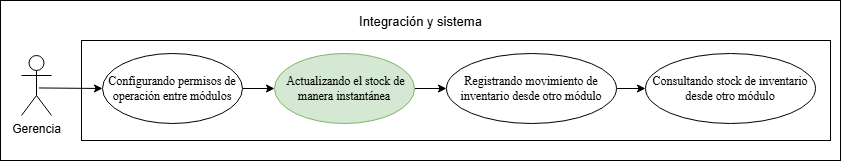

The diagram above was exported from draw.io. Its source (the exported page's mxGraphModel, read from the mxfile embedded in the PNG):
<mxGraphModel dx="1014" dy="597" grid="1" gridSize="10" guides="1" tooltips="1" connect="1" arrows="1" fold="1" page="1" pageScale="1" pageWidth="827" pageHeight="1169" math="0" shadow="0">
  <root>
    <mxCell id="0" />
    <mxCell id="1" parent="0" />
    <mxCell id="32H0DEgUNfhWJEcKCqJm-3" parent="1" style="rounded=0;whiteSpace=wrap;html=1;" value="" vertex="1">
      <mxGeometry height="160" width="840" x="70" y="460" as="geometry" />
    </mxCell>
    <mxCell id="32H0DEgUNfhWJEcKCqJm-4" parent="1" style="rounded=0;whiteSpace=wrap;html=1;" value="" vertex="1">
      <mxGeometry height="100" width="749" x="151" y="500" as="geometry" />
    </mxCell>
    <mxCell id="32H0DEgUNfhWJEcKCqJm-5" edge="1" parent="1" source="32H0DEgUNfhWJEcKCqJm-6" style="rounded=0;orthogonalLoop=1;jettySize=auto;html=1;entryX=0;entryY=0.5;entryDx=0;entryDy=0;exitX=0.581;exitY=0.541;exitDx=0;exitDy=0;exitPerimeter=0;" target="32H0DEgUNfhWJEcKCqJm-8">
      <mxGeometry relative="1" as="geometry">
        <Array as="points" />
        <mxPoint x="-104" y="979" as="sourcePoint" />
        <mxPoint y="984" as="targetPoint" />
      </mxGeometry>
    </mxCell>
    <mxCell id="32H0DEgUNfhWJEcKCqJm-6" parent="1" style="shape=umlActor;verticalLabelPosition=bottom;verticalAlign=top;html=1;" value="Gerencia" vertex="1">
      <mxGeometry height="60" width="30" x="91" y="515" as="geometry" />
    </mxCell>
    <mxCell id="32H0DEgUNfhWJEcKCqJm-7" edge="1" parent="1" source="32H0DEgUNfhWJEcKCqJm-8" style="rounded=0;orthogonalLoop=1;jettySize=auto;html=1;exitX=1;exitY=0.5;exitDx=0;exitDy=0;entryX=0;entryY=0.5;entryDx=0;entryDy=0;" target="32H0DEgUNfhWJEcKCqJm-10">
      <mxGeometry relative="1" as="geometry">
        <mxPoint x="382" y="546" as="targetPoint" />
      </mxGeometry>
    </mxCell>
    <mxCell id="32H0DEgUNfhWJEcKCqJm-8" parent="1" style="ellipse;whiteSpace=wrap;html=1;" value="&lt;font face=&quot;Times New Roman, serif&quot;&gt;&lt;span style=&quot;white-space-collapse: preserve;&quot;&gt;Configurando permisos de operación entre módulos&lt;/span&gt;&lt;/font&gt;" vertex="1">
      <mxGeometry height="70" width="140" x="172" y="513" as="geometry" />
    </mxCell>
    <mxCell id="32H0DEgUNfhWJEcKCqJm-9" parent="1" style="text;html=1;whiteSpace=wrap;align=center;verticalAlign=middle;rounded=0;" value="&lt;font style=&quot;font-size: 13px;&quot;&gt;Integración y sistema&lt;/font&gt;" vertex="1">
      <mxGeometry height="30" width="164.75" x="407.62" y="466" as="geometry" />
    </mxCell>
    <mxCell id="kUyi_X-03xNLDFUvgIGX-2" edge="1" parent="1" source="32H0DEgUNfhWJEcKCqJm-10" style="edgeStyle=orthogonalEdgeStyle;rounded=0;orthogonalLoop=1;jettySize=auto;html=1;" target="kUyi_X-03xNLDFUvgIGX-1" value="">
      <mxGeometry relative="1" as="geometry" />
    </mxCell>
    <mxCell id="32H0DEgUNfhWJEcKCqJm-10" parent="1" style="ellipse;whiteSpace=wrap;html=1;fillColor=#d5e8d4;strokeColor=#82b366;" value="&lt;span style=&quot;font-family: &amp;quot;Times New Roman&amp;quot;, serif; white-space: pre-wrap; color: rgb(0, 0, 0);&quot;&gt; Actualizando el stock de manera instantánea&lt;/span&gt;" vertex="1">
      <mxGeometry height="70" width="140" x="344" y="513" as="geometry" />
    </mxCell>
    <mxCell id="32H0DEgUNfhWJEcKCqJm-11" edge="1" parent="1" source="32H0DEgUNfhWJEcKCqJm-9" style="edgeStyle=orthogonalEdgeStyle;rounded=0;orthogonalLoop=1;jettySize=auto;html=1;innerLoopWaypoints=1;exitX=0.5;exitY=1;exitDx=0;exitDy=0;" target="32H0DEgUNfhWJEcKCqJm-9">
      <mxGeometry relative="1" as="geometry" />
    </mxCell>
    <mxCell id="dbVBu_4ppL4exNHwS9Jf-3" edge="1" parent="1" source="kUyi_X-03xNLDFUvgIGX-1" style="edgeStyle=orthogonalEdgeStyle;rounded=0;orthogonalLoop=1;jettySize=auto;html=1;" target="dbVBu_4ppL4exNHwS9Jf-2" value="">
      <mxGeometry relative="1" as="geometry" />
    </mxCell>
    <mxCell id="kUyi_X-03xNLDFUvgIGX-1" parent="1" style="ellipse;whiteSpace=wrap;html=1;" value="&lt;font face=&quot;Times New Roman, serif&quot;&gt;&lt;span style=&quot;white-space-collapse: preserve;&quot;&gt;Registrando movimiento de inventario desde otro módulo&lt;/span&gt;&lt;/font&gt;" vertex="1">
      <mxGeometry height="70" width="170" x="516" y="513" as="geometry" />
    </mxCell>
    <mxCell id="dbVBu_4ppL4exNHwS9Jf-2" parent="1" style="ellipse;whiteSpace=wrap;html=1;" value="&lt;font face=&quot;Times New Roman, serif&quot;&gt;&lt;span style=&quot;white-space-collapse: preserve;&quot;&gt;Consultando stock de inventario desde otro módulo&lt;/span&gt;&lt;/font&gt;" vertex="1">
      <mxGeometry height="70" width="170" x="715" y="513" as="geometry" />
    </mxCell>
  </root>
</mxGraphModel>